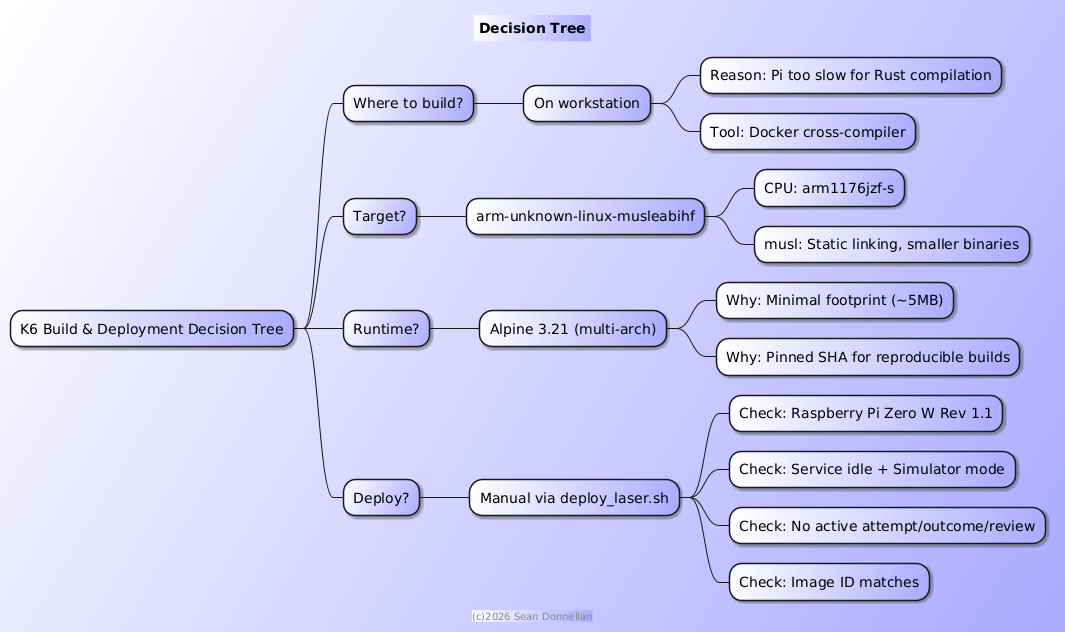

The diagram above was rendered by PlantUML. Its source (embedded in the PNG):
@startmindmap
title Decision Tree
footer (c)2026 Sean Donnellan
skinparam BackgroundColor #fff/aaf
skinparam shadowing 1
skinparam NodeBackgroundColor #fff/aaf

* K6 Build & Deployment Decision Tree
** Where to build?
*** On workstation
**** Reason: Pi too slow for Rust compilation
**** Tool: Docker cross-compiler
** Target?
*** arm-unknown-linux-musleabihf
**** CPU: arm1176jzf-s
**** musl: Static linking, smaller binaries
** Runtime?
*** Alpine 3.21 (multi-arch)
**** Why: Minimal footprint (~5MB)
**** Why: Pinned SHA for reproducible builds
** Deploy?
*** Manual via deploy_laser.sh
**** Check: Raspberry Pi Zero W Rev 1.1
**** Check: Service idle + Simulator mode
**** Check: No active attempt/outcome/review
**** Check: Image ID matches

@endmindmap